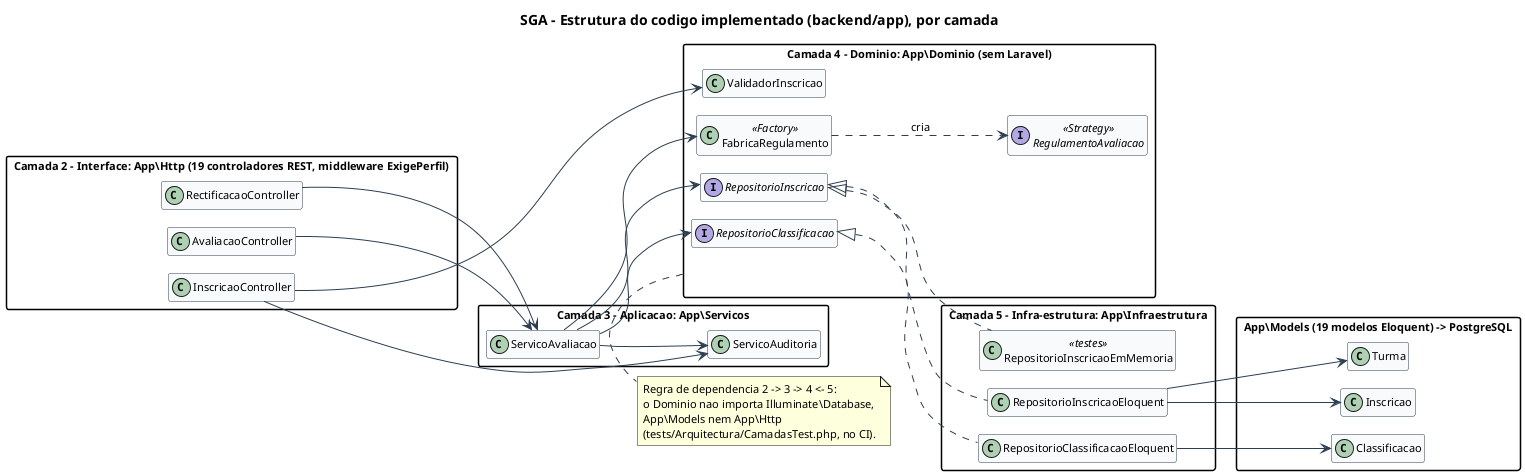

The diagram above was rendered by PlantUML. Its source (embedded in the PNG):
@startuml estrutura-codigo
!pragma layout smetana
skinparam backgroundColor White
skinparam shadowing false
skinparam packageStyle rectangle
skinparam ArrowColor #2C3E50
skinparam ClassBorderColor #2C3E50
skinparam ClassBackgroundColor #F8FAFC
skinparam ClassAttributeIconSize 0
skinparam defaultFontName Helvetica
skinparam defaultFontSize 11
hide empty members
left to right direction
title SGA - Estrutura do codigo implementado (backend/app), por camada

package "Camada 2 - Interface: App\\Http (19 controladores REST, middleware ExigePerfil)" as HTTP {
  class InscricaoController
  class AvaliacaoController
  class RectificacaoController
}
package "Camada 3 - Aplicacao: App\\Servicos" as SRV {
  class ServicoAvaliacao
  class ServicoAuditoria
}
package "Camada 4 - Dominio: App\\Dominio (sem Laravel)" as DOM {
  class ValidadorInscricao
  class FabricaRegulamento <<Factory>>
  interface RegulamentoAvaliacao <<Strategy>>
  interface RepositorioInscricao
  interface RepositorioClassificacao
}
package "Camada 5 - Infra-estrutura: App\\Infraestrutura" as INF {
  class RepositorioInscricaoEloquent
  class RepositorioClassificacaoEloquent
  class RepositorioInscricaoEmMemoria <<testes>>
}
package "App\\Models (19 modelos Eloquent) -> PostgreSQL" as MOD {
  class Inscricao
  class Classificacao
  class Turma
}

InscricaoController --> ValidadorInscricao
InscricaoController --> ServicoAuditoria
AvaliacaoController --> ServicoAvaliacao
RectificacaoController --> ServicoAvaliacao
ServicoAvaliacao --> ServicoAuditoria
ServicoAvaliacao --> FabricaRegulamento
ServicoAvaliacao --> RepositorioInscricao
ServicoAvaliacao --> RepositorioClassificacao
FabricaRegulamento ..> RegulamentoAvaliacao : cria
RepositorioInscricao <|.. RepositorioInscricaoEloquent
RepositorioInscricao <|.. RepositorioInscricaoEmMemoria
RepositorioClassificacao <|.. RepositorioClassificacaoEloquent
RepositorioInscricaoEloquent --> Inscricao
RepositorioInscricaoEloquent --> Turma
RepositorioClassificacaoEloquent --> Classificacao

note bottom of DOM
  Regra de dependencia 2 -> 3 -> 4 <- 5:
  o Dominio nao importa Illuminate\Database,
  App\Models nem App\Http
  (tests/Arquitectura/CamadasTest.php, no CI).
end note
@enduml